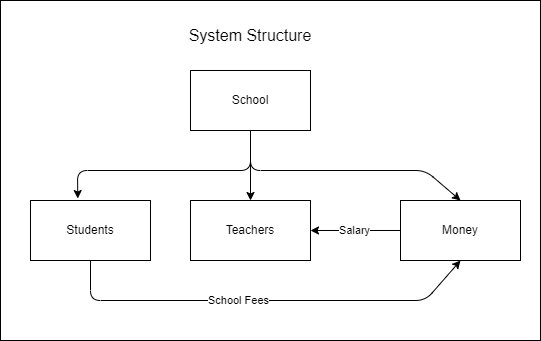

The diagram above was exported from draw.io. Its source (the exported page's mxGraphModel, read from the mxfile embedded in the PNG):
<mxGraphModel dx="670" dy="420" grid="1" gridSize="10" guides="1" tooltips="1" connect="1" arrows="1" fold="1" page="1" pageScale="1" pageWidth="850" pageHeight="1100" math="0" shadow="0">
  <root>
    <mxCell id="0" />
    <mxCell id="1" parent="0" />
    <mxCell id="13" value="" style="rounded=0;whiteSpace=wrap;html=1;" vertex="1" parent="1">
      <mxGeometry y="30" width="540" height="340" as="geometry" />
    </mxCell>
    <mxCell id="7" value="" style="edgeStyle=none;html=1;" edge="1" parent="1" source="2" target="4">
      <mxGeometry relative="1" as="geometry" />
    </mxCell>
    <mxCell id="8" style="edgeStyle=none;html=1;exitX=0.5;exitY=1;exitDx=0;exitDy=0;entryX=0.394;entryY=-0.033;entryDx=0;entryDy=0;entryPerimeter=0;" edge="1" parent="1" source="2" target="3">
      <mxGeometry relative="1" as="geometry">
        <Array as="points">
          <mxPoint x="250" y="200" />
          <mxPoint x="77" y="200" />
        </Array>
      </mxGeometry>
    </mxCell>
    <mxCell id="9" style="edgeStyle=none;html=1;entryX=0.5;entryY=0;entryDx=0;entryDy=0;" edge="1" parent="1" target="5">
      <mxGeometry relative="1" as="geometry">
        <mxPoint x="250" y="160" as="sourcePoint" />
        <Array as="points">
          <mxPoint x="250" y="200" />
          <mxPoint x="425" y="200" />
        </Array>
      </mxGeometry>
    </mxCell>
    <mxCell id="2" value="School" style="rounded=0;whiteSpace=wrap;html=1;" vertex="1" parent="1">
      <mxGeometry x="190" y="100" width="120" height="60" as="geometry" />
    </mxCell>
    <mxCell id="11" style="edgeStyle=none;html=1;entryX=0.5;entryY=1;entryDx=0;entryDy=0;exitX=0.5;exitY=1;exitDx=0;exitDy=0;" edge="1" parent="1" source="3" target="5">
      <mxGeometry relative="1" as="geometry">
        <Array as="points">
          <mxPoint x="90" y="330" />
          <mxPoint x="425" y="330" />
        </Array>
      </mxGeometry>
    </mxCell>
    <mxCell id="12" value="School Fees" style="edgeLabel;html=1;align=center;verticalAlign=middle;resizable=0;points=[];" vertex="1" connectable="0" parent="11">
      <mxGeometry x="-0.1277" y="1" relative="1" as="geometry">
        <mxPoint as="offset" />
      </mxGeometry>
    </mxCell>
    <mxCell id="3" value="Students" style="rounded=0;whiteSpace=wrap;html=1;" vertex="1" parent="1">
      <mxGeometry x="30" y="230" width="120" height="60" as="geometry" />
    </mxCell>
    <mxCell id="4" value="Teachers" style="rounded=0;whiteSpace=wrap;html=1;" vertex="1" parent="1">
      <mxGeometry x="190" y="230" width="120" height="60" as="geometry" />
    </mxCell>
    <mxCell id="10" value="Salary" style="edgeStyle=none;html=1;entryX=1;entryY=0.5;entryDx=0;entryDy=0;" edge="1" parent="1" source="5" target="4">
      <mxGeometry relative="1" as="geometry" />
    </mxCell>
    <mxCell id="5" value="Money" style="rounded=0;whiteSpace=wrap;html=1;" vertex="1" parent="1">
      <mxGeometry x="400" y="230" width="120" height="60" as="geometry" />
    </mxCell>
    <mxCell id="14" value="&lt;font style=&quot;font-size: 16px;&quot;&gt;System Structure&lt;/font&gt;" style="text;html=1;strokeColor=none;fillColor=none;align=center;verticalAlign=middle;whiteSpace=wrap;rounded=0;" vertex="1" parent="1">
      <mxGeometry x="170" y="50" width="160" height="30" as="geometry" />
    </mxCell>
  </root>
</mxGraphModel>